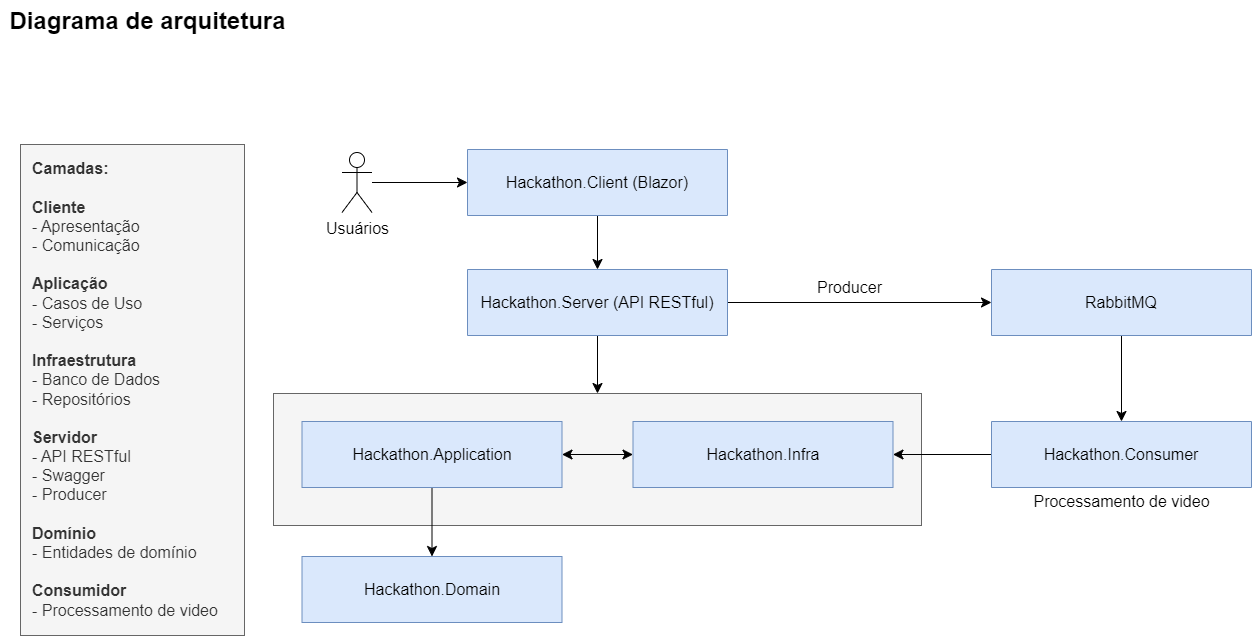

The diagram above was exported from draw.io. Its source (the exported page's mxGraphModel, read from the mxfile embedded in the PNG):
<mxGraphModel dx="2829" dy="2306" grid="0" gridSize="10" guides="1" tooltips="1" connect="1" arrows="1" fold="1" page="0" pageScale="1" pageWidth="827" pageHeight="1169" math="0" shadow="0">
  <root>
    <mxCell id="FxrUE24arrydeMBVsnqj-0" />
    <mxCell id="FxrUE24arrydeMBVsnqj-1" parent="FxrUE24arrydeMBVsnqj-0" />
    <mxCell id="FxrUE24arrydeMBVsnqj-3" value="" style="rounded=0;whiteSpace=wrap;html=1;fontSize=16;fillColor=#f5f5f5;fontColor=#333333;strokeColor=#666666;" vertex="1" parent="FxrUE24arrydeMBVsnqj-1">
      <mxGeometry x="-335" y="-789" width="648" height="132" as="geometry" />
    </mxCell>
    <mxCell id="FxrUE24arrydeMBVsnqj-4" style="edgeStyle=none;curved=1;rounded=0;orthogonalLoop=1;jettySize=auto;html=1;entryX=0;entryY=0.5;entryDx=0;entryDy=0;fontSize=12;startSize=8;endSize=8;" edge="1" parent="FxrUE24arrydeMBVsnqj-1" source="FxrUE24arrydeMBVsnqj-5" target="FxrUE24arrydeMBVsnqj-7">
      <mxGeometry relative="1" as="geometry" />
    </mxCell>
    <mxCell id="FxrUE24arrydeMBVsnqj-5" value="Usuários" style="shape=umlActor;verticalLabelPosition=bottom;verticalAlign=top;html=1;outlineConnect=0;fontSize=16;" vertex="1" parent="FxrUE24arrydeMBVsnqj-1">
      <mxGeometry x="-266.5" y="-1030" width="30" height="60" as="geometry" />
    </mxCell>
    <mxCell id="FxrUE24arrydeMBVsnqj-6" style="edgeStyle=none;curved=1;rounded=0;orthogonalLoop=1;jettySize=auto;html=1;exitX=0.5;exitY=1;exitDx=0;exitDy=0;entryX=0.5;entryY=0;entryDx=0;entryDy=0;fontSize=12;startSize=8;endSize=8;" edge="1" parent="FxrUE24arrydeMBVsnqj-1" source="FxrUE24arrydeMBVsnqj-7" target="FxrUE24arrydeMBVsnqj-10">
      <mxGeometry relative="1" as="geometry" />
    </mxCell>
    <mxCell id="FxrUE24arrydeMBVsnqj-7" value="Hackathon.Client (Blazor)" style="swimlane;fontStyle=0;childLayout=stackLayout;horizontal=1;startSize=66;horizontalStack=0;resizeParent=1;resizeParentMax=0;resizeLast=0;collapsible=1;marginBottom=0;whiteSpace=wrap;html=1;fontSize=16;fillColor=#dae8fc;strokeColor=#6c8ebf;" vertex="1" collapsed="1" parent="FxrUE24arrydeMBVsnqj-1">
      <mxGeometry x="-141" y="-1033" width="260" height="66" as="geometry">
        <mxRectangle x="-201" y="-767" width="253" height="96" as="alternateBounds" />
      </mxGeometry>
    </mxCell>
    <mxCell id="FxrUE24arrydeMBVsnqj-8" style="edgeStyle=none;curved=1;rounded=0;orthogonalLoop=1;jettySize=auto;html=1;fontSize=12;startSize=8;endSize=8;entryX=0.5;entryY=0;entryDx=0;entryDy=0;exitX=0.5;exitY=1;exitDx=0;exitDy=0;" edge="1" parent="FxrUE24arrydeMBVsnqj-1" source="FxrUE24arrydeMBVsnqj-10" target="FxrUE24arrydeMBVsnqj-3">
      <mxGeometry relative="1" as="geometry">
        <mxPoint x="-15" y="-846" as="sourcePoint" />
        <mxPoint x="15" y="-803" as="targetPoint" />
      </mxGeometry>
    </mxCell>
    <mxCell id="FxrUE24arrydeMBVsnqj-9" style="edgeStyle=none;curved=1;rounded=0;orthogonalLoop=1;jettySize=auto;html=1;exitX=1;exitY=0.5;exitDx=0;exitDy=0;entryX=0;entryY=0.5;entryDx=0;entryDy=0;fontSize=12;startSize=8;endSize=8;" edge="1" parent="FxrUE24arrydeMBVsnqj-1" source="FxrUE24arrydeMBVsnqj-10" target="FxrUE24arrydeMBVsnqj-18">
      <mxGeometry relative="1" as="geometry" />
    </mxCell>
    <mxCell id="FxrUE24arrydeMBVsnqj-10" value="Hackathon.Server (API&amp;nbsp;RESTful)" style="swimlane;fontStyle=0;childLayout=stackLayout;horizontal=1;startSize=66;horizontalStack=0;resizeParent=1;resizeParentMax=0;resizeLast=0;collapsible=1;marginBottom=0;whiteSpace=wrap;html=1;fontSize=16;fillColor=#dae8fc;strokeColor=#6c8ebf;" vertex="1" collapsed="1" parent="FxrUE24arrydeMBVsnqj-1">
      <mxGeometry x="-141" y="-913" width="260" height="66" as="geometry">
        <mxRectangle x="151.5" y="-782" width="260" height="96" as="alternateBounds" />
      </mxGeometry>
    </mxCell>
    <mxCell id="FxrUE24arrydeMBVsnqj-11" style="rounded=0;orthogonalLoop=1;jettySize=auto;html=1;entryX=0.5;entryY=0;entryDx=0;entryDy=0;fontSize=12;startSize=8;endSize=8;" edge="1" parent="FxrUE24arrydeMBVsnqj-1" source="FxrUE24arrydeMBVsnqj-13" target="FxrUE24arrydeMBVsnqj-15">
      <mxGeometry relative="1" as="geometry" />
    </mxCell>
    <mxCell id="FxrUE24arrydeMBVsnqj-12" style="edgeStyle=none;curved=1;rounded=0;orthogonalLoop=1;jettySize=auto;html=1;exitX=1;exitY=0.5;exitDx=0;exitDy=0;entryX=0;entryY=0.5;entryDx=0;entryDy=0;fontSize=12;startSize=8;endSize=8;startArrow=classic;startFill=1;" edge="1" parent="FxrUE24arrydeMBVsnqj-1" source="FxrUE24arrydeMBVsnqj-13" target="FxrUE24arrydeMBVsnqj-14">
      <mxGeometry relative="1" as="geometry" />
    </mxCell>
    <mxCell id="FxrUE24arrydeMBVsnqj-13" value="Hackathon.Application" style="swimlane;fontStyle=0;childLayout=stackLayout;horizontal=1;startSize=66;horizontalStack=0;resizeParent=1;resizeParentMax=0;resizeLast=0;collapsible=1;marginBottom=0;whiteSpace=wrap;html=1;fontSize=16;fillColor=#dae8fc;strokeColor=#6c8ebf;" vertex="1" collapsed="1" parent="FxrUE24arrydeMBVsnqj-1">
      <mxGeometry x="-306.5" y="-761" width="260" height="66" as="geometry">
        <mxRectangle x="-454" y="-473" width="260" height="96" as="alternateBounds" />
      </mxGeometry>
    </mxCell>
    <mxCell id="FxrUE24arrydeMBVsnqj-14" value="Hackathon.Infra" style="swimlane;fontStyle=0;childLayout=stackLayout;horizontal=1;startSize=66;horizontalStack=0;resizeParent=1;resizeParentMax=0;resizeLast=0;collapsible=1;marginBottom=0;whiteSpace=wrap;html=1;fontSize=16;fillColor=#dae8fc;strokeColor=#6c8ebf;" vertex="1" collapsed="1" parent="FxrUE24arrydeMBVsnqj-1">
      <mxGeometry x="24.5" y="-761" width="260" height="66" as="geometry">
        <mxRectangle x="-201" y="-473" width="260" height="96" as="alternateBounds" />
      </mxGeometry>
    </mxCell>
    <mxCell id="FxrUE24arrydeMBVsnqj-15" value="Hackathon.Domain" style="swimlane;fontStyle=0;childLayout=stackLayout;horizontal=1;startSize=66;horizontalStack=0;resizeParent=1;resizeParentMax=0;resizeLast=0;collapsible=1;marginBottom=0;whiteSpace=wrap;html=1;fontSize=16;fillColor=#dae8fc;strokeColor=#6c8ebf;" vertex="1" collapsed="1" parent="FxrUE24arrydeMBVsnqj-1">
      <mxGeometry x="-306.5" y="-626" width="260" height="66" as="geometry">
        <mxRectangle x="52" y="-473" width="260" height="96" as="alternateBounds" />
      </mxGeometry>
    </mxCell>
    <mxCell id="FxrUE24arrydeMBVsnqj-16" style="edgeStyle=none;curved=1;rounded=0;orthogonalLoop=1;jettySize=auto;html=1;exitX=1;exitY=0.5;exitDx=0;exitDy=0;fontSize=12;startSize=8;endSize=8;" edge="1" parent="FxrUE24arrydeMBVsnqj-1" source="FxrUE24arrydeMBVsnqj-3" target="FxrUE24arrydeMBVsnqj-3">
      <mxGeometry relative="1" as="geometry" />
    </mxCell>
    <mxCell id="FxrUE24arrydeMBVsnqj-17" style="edgeStyle=none;curved=1;rounded=0;orthogonalLoop=1;jettySize=auto;html=1;entryX=0.5;entryY=0;entryDx=0;entryDy=0;fontSize=12;startSize=8;endSize=8;" edge="1" parent="FxrUE24arrydeMBVsnqj-1" source="FxrUE24arrydeMBVsnqj-18" target="FxrUE24arrydeMBVsnqj-20">
      <mxGeometry relative="1" as="geometry" />
    </mxCell>
    <mxCell id="FxrUE24arrydeMBVsnqj-18" value="RabbitMQ" style="swimlane;fontStyle=0;childLayout=stackLayout;horizontal=1;startSize=66;horizontalStack=0;resizeParent=1;resizeParentMax=0;resizeLast=0;collapsible=1;marginBottom=0;whiteSpace=wrap;html=1;fontSize=16;fillColor=#dae8fc;strokeColor=#6c8ebf;" vertex="1" collapsed="1" parent="FxrUE24arrydeMBVsnqj-1">
      <mxGeometry x="383" y="-913" width="260" height="66" as="geometry">
        <mxRectangle x="-201" y="-473" width="260" height="96" as="alternateBounds" />
      </mxGeometry>
    </mxCell>
    <mxCell id="FxrUE24arrydeMBVsnqj-19" style="edgeStyle=none;curved=1;rounded=0;orthogonalLoop=1;jettySize=auto;html=1;entryX=1;entryY=0.5;entryDx=0;entryDy=0;fontSize=12;startSize=8;endSize=8;" edge="1" parent="FxrUE24arrydeMBVsnqj-1" source="FxrUE24arrydeMBVsnqj-20" target="FxrUE24arrydeMBVsnqj-14">
      <mxGeometry relative="1" as="geometry" />
    </mxCell>
    <mxCell id="FxrUE24arrydeMBVsnqj-20" value="Hackathon.Consumer" style="swimlane;fontStyle=0;childLayout=stackLayout;horizontal=1;startSize=66;horizontalStack=0;resizeParent=1;resizeParentMax=0;resizeLast=0;collapsible=1;marginBottom=0;whiteSpace=wrap;html=1;fontSize=16;fillColor=#dae8fc;strokeColor=#6c8ebf;" vertex="1" collapsed="1" parent="FxrUE24arrydeMBVsnqj-1">
      <mxGeometry x="383" y="-761" width="260" height="66" as="geometry">
        <mxRectangle x="-201" y="-473" width="260" height="96" as="alternateBounds" />
      </mxGeometry>
    </mxCell>
    <mxCell id="FxrUE24arrydeMBVsnqj-21" value="Producer" style="text;html=1;align=center;verticalAlign=middle;resizable=0;points=[];autosize=1;strokeColor=none;fillColor=none;fontSize=16;" vertex="1" parent="FxrUE24arrydeMBVsnqj-1">
      <mxGeometry x="199" y="-911" width="83" height="31" as="geometry" />
    </mxCell>
    <mxCell id="FxrUE24arrydeMBVsnqj-22" value="Processamento de video" style="text;html=1;align=center;verticalAlign=middle;resizable=0;points=[];autosize=1;strokeColor=none;fillColor=none;fontSize=16;" vertex="1" parent="FxrUE24arrydeMBVsnqj-1">
      <mxGeometry x="416" y="-697" width="194" height="31" as="geometry" />
    </mxCell>
    <mxCell id="FxrUE24arrydeMBVsnqj-47" value="&lt;b style=&quot;border-color: var(--border-color);&quot;&gt;Camadas:&lt;/b&gt;&lt;br style=&quot;border-color: var(--border-color);&quot;&gt;&lt;br style=&quot;border-color: var(--border-color);&quot;&gt;&lt;b style=&quot;border-color: var(--border-color);&quot;&gt;Cliente&lt;/b&gt;&lt;br style=&quot;border-color: var(--border-color);&quot;&gt;&lt;span style=&quot;background-color: initial;&quot;&gt;- Apresentação&lt;/span&gt;&lt;br&gt;&lt;span style=&quot;&quot;&gt;- Comunicação&lt;/span&gt;&lt;br style=&quot;border-color: var(--border-color);&quot;&gt;&lt;br style=&quot;border-color: var(--border-color);&quot;&gt;&lt;b style=&quot;border-color: var(--border-color);&quot;&gt;Aplicação&lt;/b&gt;&lt;br style=&quot;border-color: var(--border-color);&quot;&gt;&lt;span style=&quot;&quot;&gt;- Casos de Uso&lt;/span&gt;&lt;br style=&quot;border-color: var(--border-color);&quot;&gt;&lt;span style=&quot;&quot;&gt;- Serviços&lt;/span&gt;&lt;br style=&quot;border-color: var(--border-color);&quot;&gt;&lt;br style=&quot;border-color: var(--border-color);&quot;&gt;&lt;b style=&quot;border-color: var(--border-color);&quot;&gt;Infraestrutura&lt;/b&gt;&lt;br style=&quot;border-color: var(--border-color);&quot;&gt;&lt;span style=&quot;&quot;&gt;- Banco de Dados&lt;/span&gt;&lt;br style=&quot;border-color: var(--border-color);&quot;&gt;&lt;span style=&quot;&quot;&gt;- Repositórios&lt;/span&gt;&lt;br style=&quot;border-color: var(--border-color);&quot;&gt;&lt;br style=&quot;border-color: var(--border-color);&quot;&gt;&lt;b style=&quot;border-color: var(--border-color);&quot;&gt;Servidor&lt;/b&gt;&lt;br style=&quot;border-color: var(--border-color);&quot;&gt;&lt;span style=&quot;&quot;&gt;- API RESTful&lt;/span&gt;&lt;br style=&quot;border-color: var(--border-color);&quot;&gt;&lt;span style=&quot;&quot;&gt;- Swagger&lt;/span&gt;&lt;br style=&quot;border-color: var(--border-color);&quot;&gt;&lt;span style=&quot;&quot;&gt;- Producer&lt;/span&gt;&lt;br style=&quot;border-color: var(--border-color);&quot;&gt;&lt;br style=&quot;border-color: var(--border-color);&quot;&gt;&lt;b style=&quot;border-color: var(--border-color);&quot;&gt;Domínio&lt;/b&gt;&lt;br style=&quot;border-color: var(--border-color);&quot;&gt;&lt;span style=&quot;&quot;&gt;- Entidades de domínio&lt;br&gt;&lt;br&gt;&lt;b&gt;Consumidor&lt;br&gt;&lt;/b&gt;- Processamento de video&lt;br&gt;&lt;/span&gt;" style="text;html=1;align=left;verticalAlign=middle;resizable=0;points=[];autosize=1;strokeColor=#666666;fillColor=#f5f5f5;fontSize=16;fontColor=#333333;spacingTop=0;spacing=12;" vertex="1" parent="FxrUE24arrydeMBVsnqj-1">
      <mxGeometry x="-588" y="-1038" width="224" height="491" as="geometry" />
    </mxCell>
    <mxCell id="FxrUE24arrydeMBVsnqj-48" value="&lt;font style=&quot;font-size: 24px;&quot;&gt;&lt;b&gt;Diagrama de arquitetura&lt;/b&gt;&lt;/font&gt;" style="text;html=1;align=center;verticalAlign=middle;resizable=0;points=[];autosize=1;strokeColor=none;fillColor=none;fontSize=16;" vertex="1" parent="FxrUE24arrydeMBVsnqj-1">
      <mxGeometry x="-608" y="-1182" width="294" height="41" as="geometry" />
    </mxCell>
  </root>
</mxGraphModel>